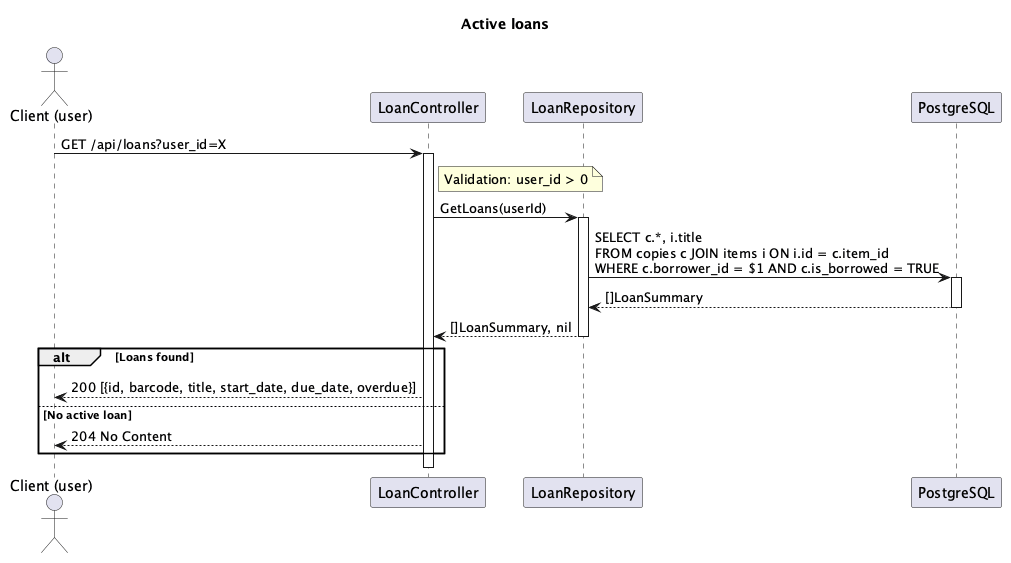

The diagram above was rendered by PlantUML. Its source (embedded in the PNG):
@startuml
title Active loans

actor "Client (user)" as C
participant "LoanController" as CTL
participant "LoanRepository" as LR
participant "PostgreSQL" as DB

C -> CTL : GET /api/loans?user_id=X
activate CTL
note right of CTL : Validation: user_id > 0
CTL -> LR : GetLoans(userId)
activate LR
LR -> DB : SELECT c.*, i.title\nFROM copies c JOIN items i ON i.id = c.item_id\nWHERE c.borrower_id = $1 AND c.is_borrowed = TRUE
activate DB
DB --> LR : []LoanSummary
deactivate DB
LR --> CTL : []LoanSummary, nil
deactivate LR
alt Loans found
CTL --> C : 200 [{id, barcode, title, start_date, due_date, overdue}]
else No active loan
CTL --> C : 204 No Content
end
deactivate CTL
@enduml